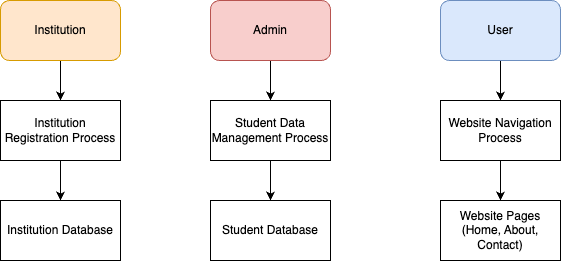

The diagram above was exported from draw.io. Its source (the exported page's mxGraphModel, read from the mxfile embedded in the PNG):
<mxGraphModel dx="1114" dy="854" grid="0" gridSize="10" guides="1" tooltips="1" connect="1" arrows="1" fold="1" page="1" pageScale="1" pageWidth="827" pageHeight="1169" math="0" shadow="0">
  <root>
    <mxCell id="0" />
    <mxCell id="1" parent="0" />
    <mxCell id="_3NGaVhzPQyya385W_VU-12" value="" style="edgeStyle=orthogonalEdgeStyle;rounded=0;orthogonalLoop=1;jettySize=auto;html=1;" edge="1" parent="1" source="_3NGaVhzPQyya385W_VU-1" target="_3NGaVhzPQyya385W_VU-2">
      <mxGeometry relative="1" as="geometry" />
    </mxCell>
    <mxCell id="_3NGaVhzPQyya385W_VU-1" value="Institution" style="rounded=1;whiteSpace=wrap;html=1;fillColor=#ffe6cc;strokeColor=#d79b00;" vertex="1" parent="1">
      <mxGeometry x="130" y="80" width="120" height="60" as="geometry" />
    </mxCell>
    <mxCell id="_3NGaVhzPQyya385W_VU-13" value="" style="edgeStyle=orthogonalEdgeStyle;rounded=0;orthogonalLoop=1;jettySize=auto;html=1;" edge="1" parent="1" source="_3NGaVhzPQyya385W_VU-2" target="_3NGaVhzPQyya385W_VU-3">
      <mxGeometry relative="1" as="geometry" />
    </mxCell>
    <mxCell id="_3NGaVhzPQyya385W_VU-2" value="Institution Registration Process" style="rounded=0;whiteSpace=wrap;html=1;" vertex="1" parent="1">
      <mxGeometry x="130" y="180" width="120" height="60" as="geometry" />
    </mxCell>
    <mxCell id="_3NGaVhzPQyya385W_VU-3" value="Institution Database" style="rounded=0;whiteSpace=wrap;html=1;" vertex="1" parent="1">
      <mxGeometry x="130" y="280" width="120" height="60" as="geometry" />
    </mxCell>
    <mxCell id="_3NGaVhzPQyya385W_VU-15" value="" style="edgeStyle=orthogonalEdgeStyle;rounded=0;orthogonalLoop=1;jettySize=auto;html=1;" edge="1" parent="1" source="_3NGaVhzPQyya385W_VU-5" target="_3NGaVhzPQyya385W_VU-6">
      <mxGeometry relative="1" as="geometry" />
    </mxCell>
    <mxCell id="_3NGaVhzPQyya385W_VU-5" value="Student Data Management Process" style="rounded=0;whiteSpace=wrap;html=1;" vertex="1" parent="1">
      <mxGeometry x="340" y="180" width="120" height="60" as="geometry" />
    </mxCell>
    <mxCell id="_3NGaVhzPQyya385W_VU-6" value="Student Database" style="rounded=0;whiteSpace=wrap;html=1;" vertex="1" parent="1">
      <mxGeometry x="340" y="280" width="120" height="60" as="geometry" />
    </mxCell>
    <mxCell id="_3NGaVhzPQyya385W_VU-14" value="" style="edgeStyle=orthogonalEdgeStyle;rounded=0;orthogonalLoop=1;jettySize=auto;html=1;" edge="1" parent="1" source="_3NGaVhzPQyya385W_VU-7" target="_3NGaVhzPQyya385W_VU-5">
      <mxGeometry relative="1" as="geometry" />
    </mxCell>
    <mxCell id="_3NGaVhzPQyya385W_VU-7" value="Admin" style="rounded=1;whiteSpace=wrap;html=1;fillColor=#f8cecc;strokeColor=#b85450;" vertex="1" parent="1">
      <mxGeometry x="340" y="80" width="120" height="60" as="geometry" />
    </mxCell>
    <mxCell id="_3NGaVhzPQyya385W_VU-16" value="" style="edgeStyle=orthogonalEdgeStyle;rounded=0;orthogonalLoop=1;jettySize=auto;html=1;" edge="1" parent="1" source="_3NGaVhzPQyya385W_VU-8" target="_3NGaVhzPQyya385W_VU-11">
      <mxGeometry relative="1" as="geometry" />
    </mxCell>
    <mxCell id="_3NGaVhzPQyya385W_VU-8" value="User" style="rounded=1;whiteSpace=wrap;html=1;fillColor=#dae8fc;strokeColor=#6c8ebf;" vertex="1" parent="1">
      <mxGeometry x="570" y="80" width="120" height="60" as="geometry" />
    </mxCell>
    <mxCell id="_3NGaVhzPQyya385W_VU-10" value="Website Pages&lt;br&gt;(Home, About, Contact)" style="rounded=0;whiteSpace=wrap;html=1;" vertex="1" parent="1">
      <mxGeometry x="570" y="280" width="120" height="60" as="geometry" />
    </mxCell>
    <mxCell id="_3NGaVhzPQyya385W_VU-17" value="" style="edgeStyle=orthogonalEdgeStyle;rounded=0;orthogonalLoop=1;jettySize=auto;html=1;" edge="1" parent="1" source="_3NGaVhzPQyya385W_VU-11" target="_3NGaVhzPQyya385W_VU-10">
      <mxGeometry relative="1" as="geometry" />
    </mxCell>
    <mxCell id="_3NGaVhzPQyya385W_VU-11" value="Website Navigation Process" style="rounded=0;whiteSpace=wrap;html=1;" vertex="1" parent="1">
      <mxGeometry x="570" y="180" width="120" height="60" as="geometry" />
    </mxCell>
  </root>
</mxGraphModel>